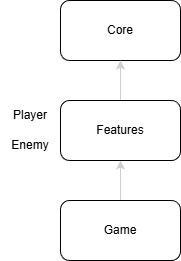

The diagram above was exported from draw.io. Its source (the exported page's mxGraphModel, read from the mxfile embedded in the PNG):
<mxGraphModel dx="299" dy="779" grid="1" gridSize="10" guides="1" tooltips="1" connect="1" arrows="1" fold="1" page="1" pageScale="1" pageWidth="850" pageHeight="1100" math="0" shadow="0">
  <root>
    <mxCell id="0" />
    <mxCell id="1" parent="0" />
    <mxCell id="2" value="Core" style="rounded=1;whiteSpace=wrap;html=1;" parent="1" vertex="1">
      <mxGeometry x="220" y="260" width="120" height="60" as="geometry" />
    </mxCell>
    <mxCell id="11" style="edgeStyle=none;html=1;strokeColor=#CFCFCF;" parent="1" source="3" target="4" edge="1">
      <mxGeometry relative="1" as="geometry" />
    </mxCell>
    <mxCell id="3" value="Game" style="rounded=1;whiteSpace=wrap;html=1;" parent="1" vertex="1">
      <mxGeometry x="220" y="460" width="120" height="60" as="geometry" />
    </mxCell>
    <mxCell id="12" style="edgeStyle=none;html=1;strokeColor=#CFCFCF;" parent="1" source="4" target="2" edge="1">
      <mxGeometry relative="1" as="geometry" />
    </mxCell>
    <mxCell id="4" value="Features" style="rounded=1;whiteSpace=wrap;html=1;" parent="1" vertex="1">
      <mxGeometry x="220" y="360" width="120" height="60" as="geometry" />
    </mxCell>
    <mxCell id="13" value="Player" style="text;html=1;align=center;verticalAlign=middle;whiteSpace=wrap;rounded=0;" parent="1" vertex="1">
      <mxGeometry x="160" y="360" width="60" height="30" as="geometry" />
    </mxCell>
    <mxCell id="14" value="Enemy" style="text;html=1;align=center;verticalAlign=middle;whiteSpace=wrap;rounded=0;" parent="1" vertex="1">
      <mxGeometry x="160" y="390" width="60" height="30" as="geometry" />
    </mxCell>
  </root>
</mxGraphModel>